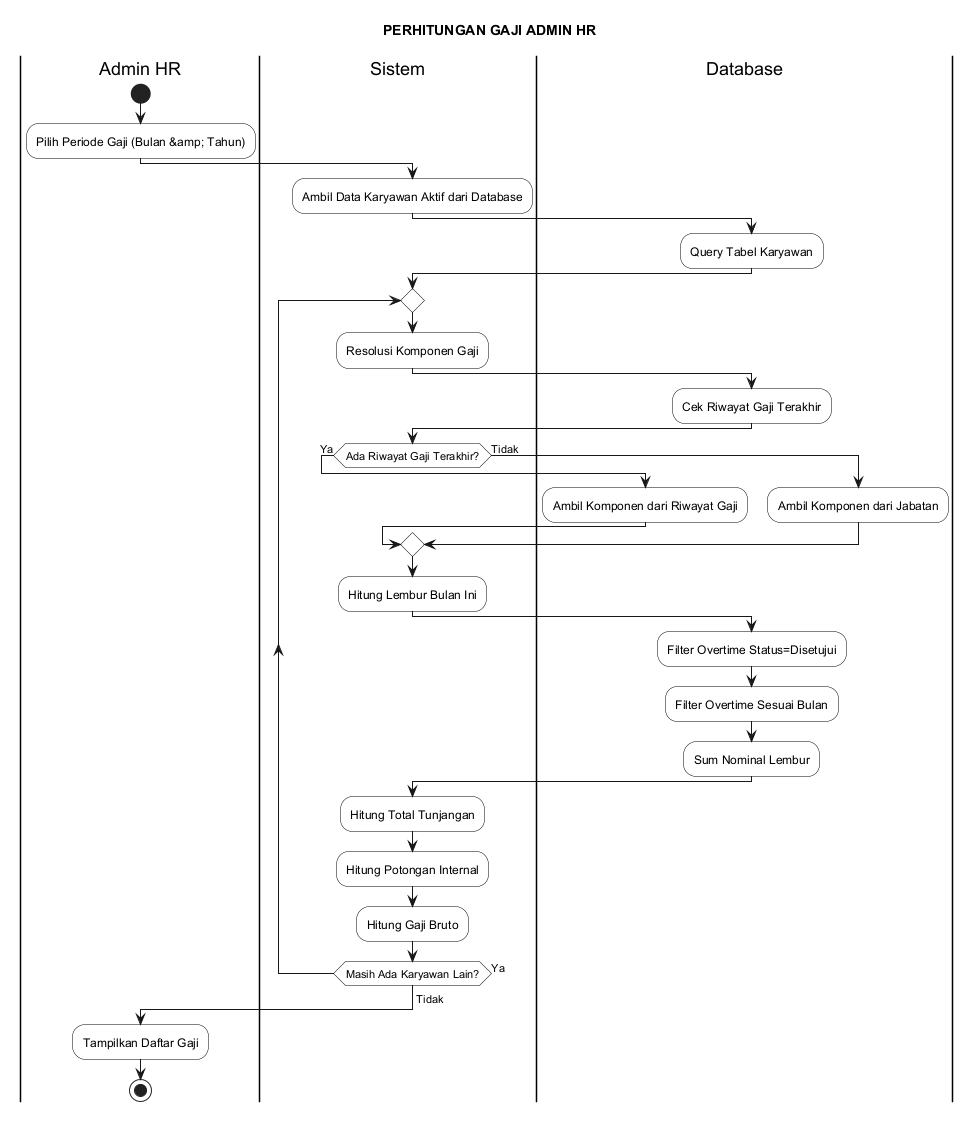

The diagram above was rendered by PlantUML. Its source (embedded in the PNG):
@startuml
skinparam swimlane {
    BackgroundColor #FFFFFF
    BorderColor #000000
}
skinparam activity {
    BackgroundColor #FFFFFF
    BorderColor #000000
}
skinparam note {
    BackgroundColor #FFFFFF
    BorderColor #000000
}

title
PERHITUNGAN GAJI ADMIN HR
end title

|Admin HR|
start
:Pilih Periode Gaji (Bulan &amp; Tahun);
|Sistem|
:Ambil Data Karyawan Aktif dari Database;
|Database|
:Query Tabel Karyawan;
|Sistem|
repeat
    :Resolusi Komponen Gaji;
    |Database|
    :Cek Riwayat Gaji Terakhir;
    |Sistem|
    if (Ada Riwayat Gaji Terakhir?) then (Ya)
        |Database|
        :Ambil Komponen dari Riwayat Gaji;
    else (Tidak)
        |Database|
        :Ambil Komponen dari Jabatan;
    endif
    |Sistem|
    :Hitung Lembur Bulan Ini;
    |Database|
    :Filter Overtime Status=Disetujui;
    :Filter Overtime Sesuai Bulan;
    :Sum Nominal Lembur;
    |Sistem|
    :Hitung Total Tunjangan;
    :Hitung Potongan Internal;
    :Hitung Gaji Bruto;
repeat while (Masih Ada Karyawan Lain?) is (Ya)
-> Tidak;
|Admin HR|
:Tampilkan Daftar Gaji;
stop

@enduml